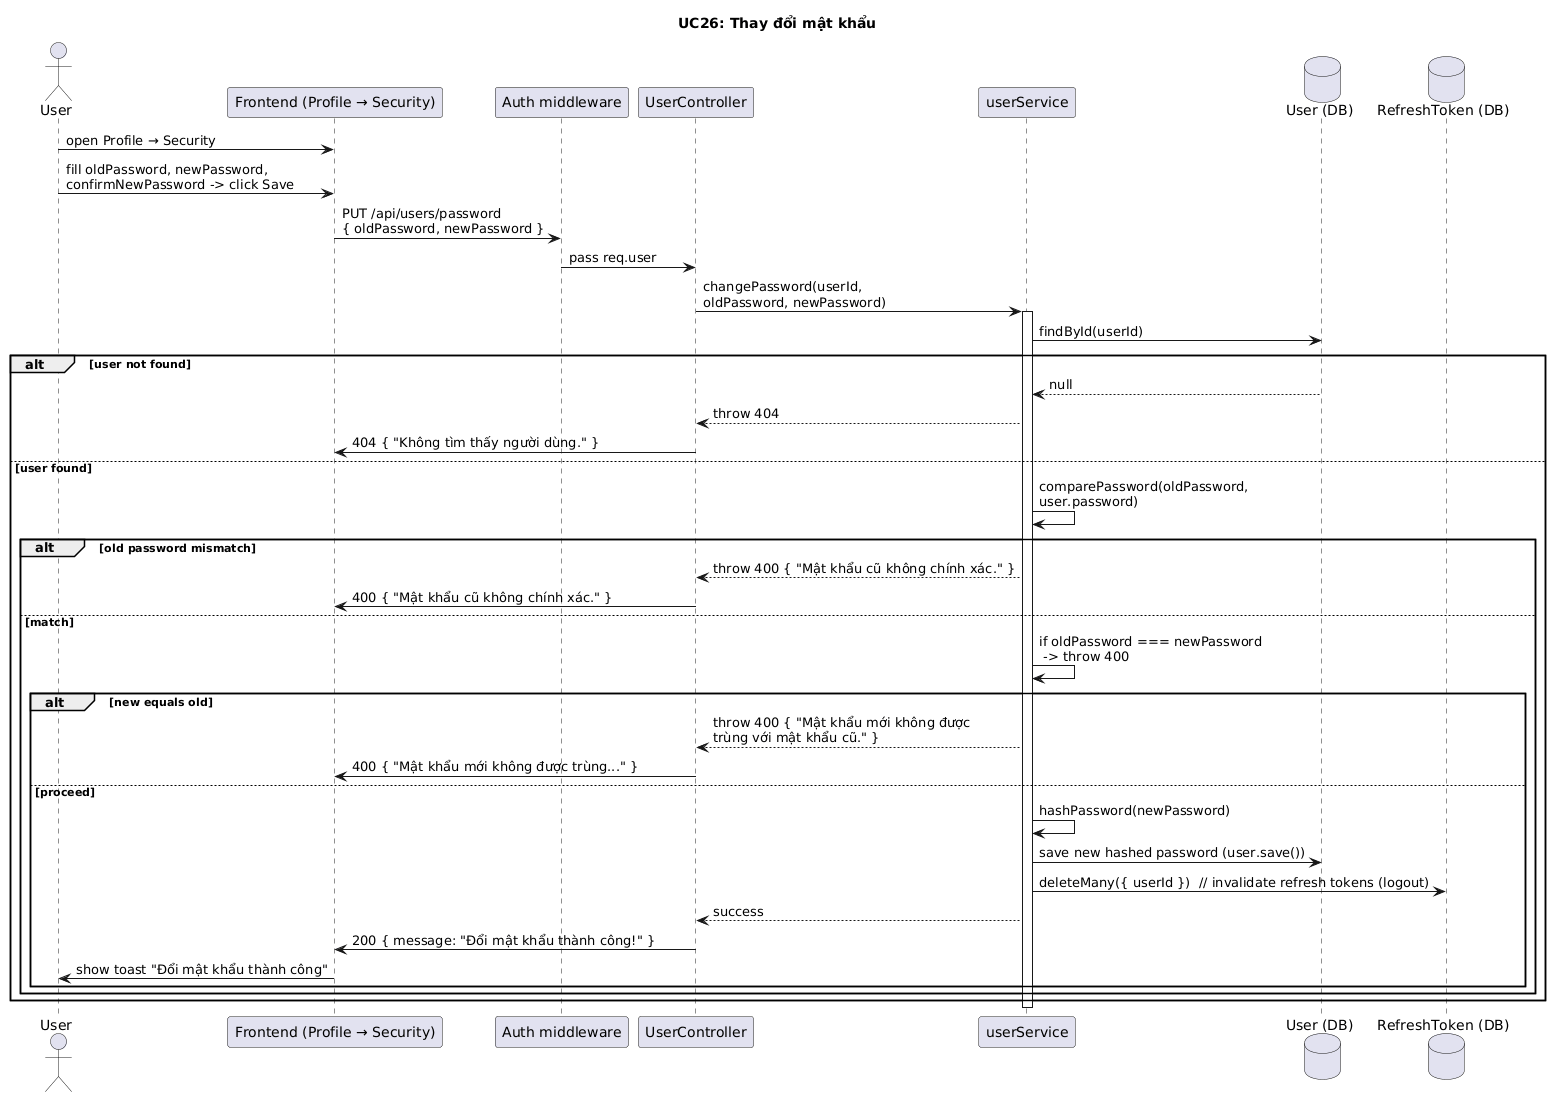

The diagram above was rendered by PlantUML. Its source (embedded in the PNG):
@startuml
title UC26: Thay đổi mật khẩu

actor User
participant Frontend as "Frontend (Profile → Security)"
participant Auth as "Auth middleware"
participant UserController as "UserController"
participant UserService as "userService"
database UserDB as "User (DB)"
database RefreshTokenDB as "RefreshToken (DB)"

User -> Frontend: open Profile → Security
User -> Frontend: fill oldPassword, newPassword, \nconfirmNewPassword -> click Save
Frontend -> Auth: PUT /api/users/password \n{ oldPassword, newPassword }
Auth -> UserController: pass req.user
UserController -> UserService: changePassword(userId, \noldPassword, newPassword)
activate UserService
UserService -> UserDB: findById(userId)
alt user not found
  UserDB --> UserService: null
  UserService --> UserController: throw 404
  UserController -> Frontend: 404 { "Không tìm thấy người dùng." }
else user found
  UserService -> UserService: comparePassword(oldPassword, \nuser.password)
  alt old password mismatch
    UserService --> UserController: throw 400 { "Mật khẩu cũ không chính xác." }
    UserController -> Frontend: 400 { "Mật khẩu cũ không chính xác." }
  else match
    UserService -> UserService: if oldPassword === newPassword\n -> throw 400
    alt new equals old
      UserService --> UserController: throw 400 { "Mật khẩu mới không được \ntrùng với mật khẩu cũ." }
      UserController -> Frontend: 400 { "Mật khẩu mới không được trùng..." }
    else proceed
      UserService -> UserService: hashPassword(newPassword)
      UserService -> UserDB: save new hashed password (user.save())
      UserService -> RefreshTokenDB: deleteMany({ userId })  // invalidate refresh tokens (logout)
      UserService --> UserController: success
      UserController -> Frontend: 200 { message: "Đổi mật khẩu thành công!" }
      Frontend -> User: show toast "Đổi mật khẩu thành công"
    end
  end
end
deactivate UserService
@enduml